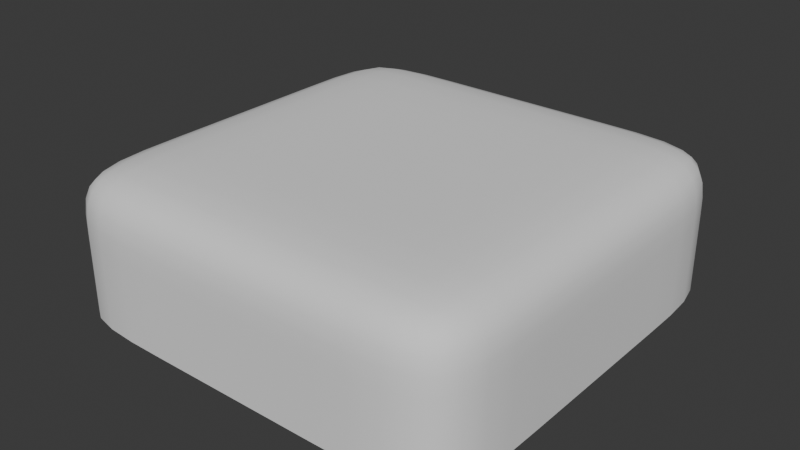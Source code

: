 # Source: BigConeBase_Subdivision.blend  (saved by Blender 4.5.91; exported with 4.5.12 LTS)
import bpy
from mathutils import Matrix  # noqa: F401  (used for matrix-valued properties, if any)

bpy.ops.wm.read_factory_settings(use_empty=True)
scene = bpy.context.scene
scene.name = 'Scene'

# ---- collections
col_collection = bpy.data.collections.new('Collection'); scene.collection.children.link(col_collection)

# ---- world
world_world = bpy.data.worlds.new('World'); scene.world = world_world
world_world.use_nodes = True; world_world.node_tree.nodes.clear()
_N = world_world.node_tree.nodes; _L = world_world.node_tree.links
n0 = _N.new('ShaderNodeOutputWorld'); n0.name = 'World Output'; n0.location = (200, 100)
n1 = _N.new('ShaderNodeBackground'); n1.name = 'Background'; n1.location = (-200, 100)
n1.inputs[0].default_value = (0.05088, 0.05088, 0.05088, 1.0)
_L.new(n1.outputs[0], n0.inputs[0])
n0.is_active_output = True
world_world.color = (0.05088, 0.05088, 0.05088)
world_world.sun_shadow_jitter_overblur = 0.0

# ---- meshes
me_cube_001 = bpy.data.meshes.new('Cube.001')
me_cube_001.from_pydata([(-2.969, -2.969, 0.0), (-2.969, -2.969, 2.0), (-2.969, 2.969, 0.0), (-2.969, 2.969, 2.0), (2.969, -2.969, 0.0), (2.969, -2.969, 2.0), (2.969, 2.969, 0.0), (2.969, 2.969, 2.0), (-2.969, -2.969, 1.151), (-2.969, 2.969, 1.151), (2.969, 2.969, 1.151), (2.969, -2.969, 1.151), (-1.5, 2.969, 0.0), (-1.5, 2.969, 2.0), (-1.5, -2.969, 0.0), (-1.5, -2.969, 2.0), (-1.5, -2.969, 1.151), (-1.5, 2.969, 1.151), (1.5, 2.969, 2.0), (1.5, -2.969, 0.0), (1.5, 2.969, 1.151), (1.5, 2.969, 0.0), (1.5, -2.969, 2.0), (1.5, -2.969, 1.151), (-2.969, -1.5, 0.0), (-2.969, -1.5, 2.0), (2.969, -1.5, 0.0), (2.969, -1.5, 2.0), (2.969, -1.5, 1.151), (-2.969, -1.5, 1.151), (-1.5, -1.5, 2.0), (-1.5, -1.5, 0.0), (1.5, -1.5, 2.0), (1.5, -1.5, 0.0), (-2.969, 1.5, 2.0), (2.969, 1.5, 0.0), (-2.969, 1.5, 1.151), (-2.969, 1.5, 0.0), (2.969, 1.5, 2.0), (2.969, 1.5, 1.151), (-1.5, 1.5, 2.0), (-1.5, 1.5, 0.0), (1.5, 1.5, 2.0), (1.5, 1.5, 0.0)], [], [(36, 34, 3, 9), (20, 18, 7, 10), (28, 27, 5, 11), (16, 15, 1, 8), (33, 26, 4, 19), (30, 25, 1, 15), (28, 11, 4, 26), (20, 10, 6, 21), (36, 9, 2, 37), (19, 23, 16, 14), (12, 17, 20, 21), (2, 9, 17, 12), (32, 30, 15, 22), (24, 31, 14, 0), (23, 22, 15, 16), (9, 3, 13, 17), (11, 5, 22, 23), (27, 32, 22, 5), (35, 39, 28, 26), (4, 11, 23, 19), (31, 33, 19, 14), (17, 13, 18, 20), (41, 43, 33, 31), (38, 42, 32, 27), (37, 41, 31, 24), (42, 40, 30, 32), (24, 29, 36, 37), (0, 8, 29, 24), (40, 34, 25, 30), (43, 35, 26, 33), (39, 38, 27, 28), (8, 1, 25, 29), (10, 7, 38, 39), (21, 6, 35, 43), (13, 3, 34, 40), (18, 13, 40, 42), (2, 12, 41, 37), (7, 18, 42, 38), (12, 21, 43, 41), (6, 10, 39, 35), (29, 25, 34, 36), (16, 8, 0, 14)])
me_cube_001.polygons.foreach_set('use_smooth', [True] * 42)
_k = set([(0, 14), (0, 24), (2, 12), (2, 37), (4, 19), (4, 26), (6, 21), (6, 35), (12, 21), (14, 19), (24, 37), (26, 35)])
me_cube_001.attributes.new('sharp_edge', 'BOOLEAN', 'EDGE').data.foreach_set('value', [ (min(e.vertices), max(e.vertices)) in _k for e in me_cube_001.edges])
_k = {(0, 24): 1.0, (2, 12): 1.0, (6, 35): 1.0, (4, 19): 1.0, (12, 21): 1.0, (0, 14): 1.0, (14, 19): 1.0, (6, 21): 1.0, (24, 37): 1.0, (4, 26): 1.0, (26, 35): 1.0, (2, 37): 1.0}
me_cube_001.attributes.new('crease_edge', 'FLOAT', 'EDGE').data.foreach_set('value', [_k.get((min(e.vertices), max(e.vertices)), 0.0) for e in me_cube_001.edges])
_uv = me_cube_001.uv_layers.new(name='UVMap')
_uv.uv.foreach_set('vector', [0.5698, 0.1875, 0.625, 0.1875, 0.625, 0.25, 0.5698, 0.25, 0.5698, 0.3996, 0.625, 0.3996, 0.625, 0.5, 0.5698, 0.5, 0.5698, 0.625, 0.625, 0.625, 0.625, 0.75, 0.5698, 0.75, 0.5698, 0.9509, 0.625, 0.9509, 0.625, 1.0, 0.5698, 1.0, 0.2746, 0.625, 0.375, 0.625, 0.375, 0.75, 0.2746, 0.75, 0.8259, 0.625, 0.875, 0.625, 0.875, 0.75, 0.8259, 0.75, 0.5698, 0.625, 0.5698, 0.75, 0.375, 0.75, 0.375, 0.625, 0.5698, 0.3996, 0.5698, 0.5, 0.375, 0.5, 0.375, 0.3996, 0.5698, 0.1875, 0.5698, 0.25, 0.375, 0.25, 0.375, 0.1875, 0.375, 0.8504, 0.5698, 0.8504, 0.5698, 0.9509, 0.375, 0.9509, 0.375, 0.2991, 0.5698, 0.2991, 0.5698, 0.3996, 0.375, 0.3996, 0.375, 0.25, 0.5698, 0.25, 0.5698, 0.2991, 0.375, 0.2991, 0.7254, 0.625, 0.8259, 0.625, 0.8259, 0.75, 0.7254, 0.75, 0.125, 0.625, 0.1741, 0.625, 0.1741, 0.75, 0.125, 0.75, 0.5698, 0.8504, 0.625, 0.8504, 0.625, 0.9509, 0.5698, 0.9509, 0.5698, 0.25, 0.625, 0.25, 0.625, 0.2991, 0.5698, 0.2991, 0.5698, 0.75, 0.625, 0.75, 0.625, 0.8504, 0.5698, 0.8504, 0.625, 0.625, 0.7254, 0.625, 0.7254, 0.75, 0.625, 0.75, 0.375, 0.5625, 0.5698, 0.5625, 0.5698, 0.625, 0.375, 0.625, 0.375, 0.75, 0.5698, 0.75, 0.5698, 0.8504, 0.375, 0.8504, 0.1741, 0.625, 0.2746, 0.625, 0.2746, 0.75, 0.1741, 0.75, 0.5698, 0.2991, 0.625, 0.2991, 0.625, 0.3996, 0.5698, 0.3996, 0.1741, 0.5625, 0.2746, 0.5625, 0.2746, 0.625, 0.1741, 0.625, 0.625, 0.5625, 0.7254, 0.5625, 0.7254, 0.625, 0.625, 0.625, 0.125, 0.5625, 0.1741, 0.5625, 0.1741, 0.625, 0.125, 0.625, 0.7254, 0.5625, 0.8259, 0.5625, 0.8259, 0.625, 0.7254, 0.625, 0.375, 0.125, 0.5698, 0.125, 0.5698, 0.1875, 0.375, 0.1875, 0.375, 0.0, 0.5698, 0.0, 0.5698, 0.125, 0.375, 0.125, 0.8259, 0.5625, 0.875, 0.5625, 0.875, 0.625, 0.8259, 0.625, 0.2746, 0.5625, 0.375, 0.5625, 0.375, 0.625, 0.2746, 0.625, 0.5698, 0.5625, 0.625, 0.5625, 0.625, 0.625, 0.5698, 0.625, 0.5698, 0.0, 0.625, 0.0, 0.625, 0.125, 0.5698, 0.125, 0.5698, 0.5, 0.625, 0.5, 0.625, 0.5625, 0.5698, 0.5625, 0.2746, 0.5, 0.375, 0.5, 0.375, 0.5625, 0.2746, 0.5625, 0.8259, 0.5, 0.875, 0.5, 0.875, 0.5625, 0.8259, 0.5625, 0.7254, 0.5, 0.8259, 0.5, 0.8259, 0.5625, 0.7254, 0.5625, 0.125, 0.5, 0.1741, 0.5, 0.1741, 0.5625, 0.125, 0.5625, 0.625, 0.5, 0.7254, 0.5, 0.7254, 0.5625, 0.625, 0.5625, 0.1741, 0.5, 0.2746, 0.5, 0.2746, 0.5625, 0.1741, 0.5625, 0.375, 0.5, 0.5698, 0.5, 0.5698, 0.5625, 0.375, 0.5625, 0.5698, 0.125, 0.625, 0.125, 0.625, 0.1875, 0.5698, 0.1875, 0.5698, 0.9509, 0.5698, 1.0, 0.375, 1.0, 0.375, 0.9509])
me_cube_001.use_mirror_x = True
me_cube_001.use_mirror_y = True
me_cube_001.update()

# ---- objects
ob_cube = bpy.data.objects.new('Cube', me_cube_001)

# ---- transforms, parenting, visibility, modifiers, constraints
ob_cube.location = (0.0, 0.0, 0.0)
ob_cube.use_mesh_mirror_x = True
ob_cube.use_mesh_mirror_y = True
_m = ob_cube.modifiers.new('Subdivision', 'SUBSURF')
_m.levels = 5

# ---- collection membership
col_collection.objects.link(ob_cube)

# ---- scene / render settings (as saved in the file)
scene.frame_start = 1; scene.frame_end = 250; scene.frame_set(1)
scene.render.engine = 'BLENDER_EEVEE_NEXT'
bpy.context.view_layer.update()

# ---- added for rendering (the .blend has no active camera and no usable light): camera, sun
cam_auto = bpy.data.cameras.new('AutoCamera')
cam_auto.lens = 50.0
cam_auto.sensor_width = 36.0
cam_auto.clip_end = 1000.0
ob_auto_camera = bpy.data.objects.new('AutoCamera', cam_auto)
scene.collection.objects.link(ob_auto_camera)
ob_auto_camera.location = (7.98692, -9.5843, 7.38953)
ob_auto_camera.rotation_euler = (1.09748, -7.21219e-08, 0.694738)
scene.camera = ob_auto_camera
light_auto_sun = bpy.data.lights.new('AutoSun', 'SUN')
light_auto_sun.energy = 3.0
light_auto_sun.angle = 0.0523599
ob_auto_sun = bpy.data.objects.new('AutoSun', light_auto_sun)
scene.collection.objects.link(ob_auto_sun)
ob_auto_sun.rotation_euler = (0.872665, 0.174533, 0.523599)
bpy.context.view_layer.update()
